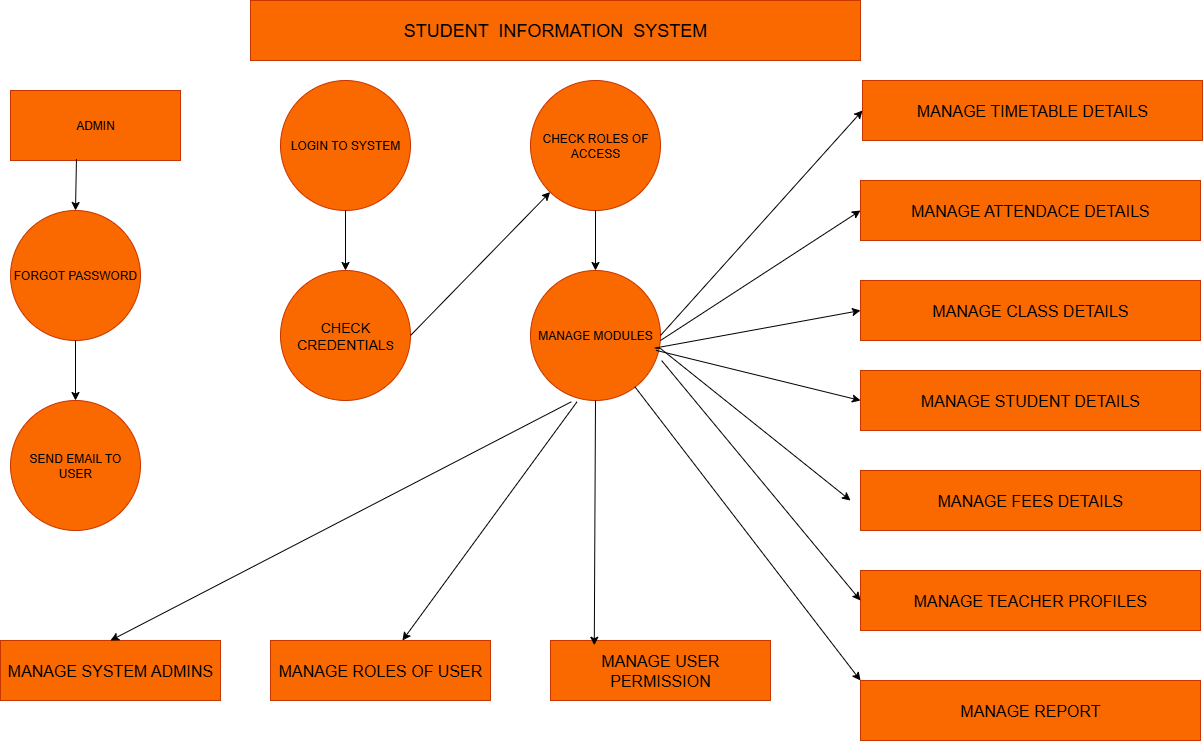

The diagram above was exported from draw.io. Its source (the exported page's mxGraphModel, read from the mxfile embedded in the PNG):
<mxGraphModel dx="2316" dy="803" grid="1" gridSize="10" guides="1" tooltips="1" connect="1" arrows="1" fold="1" page="1" pageScale="1" pageWidth="827" pageHeight="1169" math="0" shadow="0">
  <root>
    <mxCell id="0" />
    <mxCell id="1" parent="0" />
    <mxCell id="VVYC4jyn2I08HL-OP2zn-1" value="&lt;font style=&quot;font-size: 18px;&quot;&gt;STUDENT&amp;nbsp; INFORMATION&amp;nbsp; SYSTEM&lt;/font&gt;" style="rounded=0;whiteSpace=wrap;html=1;fillColor=#fa6800;fontColor=#000000;strokeColor=#C73500;" vertex="1" parent="1">
      <mxGeometry x="-110" width="610" height="60" as="geometry" />
    </mxCell>
    <mxCell id="VVYC4jyn2I08HL-OP2zn-2" value="ADMIN" style="rounded=0;whiteSpace=wrap;html=1;fillColor=#fa6800;fontColor=#000000;strokeColor=#C73500;" vertex="1" parent="1">
      <mxGeometry x="-350" y="90" width="170" height="70" as="geometry" />
    </mxCell>
    <mxCell id="VVYC4jyn2I08HL-OP2zn-3" value="LOGIN TO SYSTEM" style="ellipse;whiteSpace=wrap;html=1;aspect=fixed;fillColor=#fa6800;fontColor=#000000;strokeColor=#C73500;" vertex="1" parent="1">
      <mxGeometry x="-80" y="80" width="130" height="130" as="geometry" />
    </mxCell>
    <mxCell id="VVYC4jyn2I08HL-OP2zn-4" value="CHECK ROLES OF ACCESS" style="ellipse;whiteSpace=wrap;html=1;aspect=fixed;fillColor=#fa6800;fontColor=#000000;strokeColor=#C73500;" vertex="1" parent="1">
      <mxGeometry x="170" y="80" width="130" height="130" as="geometry" />
    </mxCell>
    <mxCell id="VVYC4jyn2I08HL-OP2zn-5" value="FORGOT PASSWORD" style="ellipse;whiteSpace=wrap;html=1;aspect=fixed;fillColor=#fa6800;fontColor=#000000;strokeColor=#C73500;" vertex="1" parent="1">
      <mxGeometry x="-350" y="210" width="130" height="130" as="geometry" />
    </mxCell>
    <mxCell id="VVYC4jyn2I08HL-OP2zn-6" value="SEND EMAIL TO USER" style="ellipse;whiteSpace=wrap;html=1;aspect=fixed;fillColor=#fa6800;fontColor=#000000;strokeColor=#C73500;" vertex="1" parent="1">
      <mxGeometry x="-350" y="400" width="130" height="130" as="geometry" />
    </mxCell>
    <mxCell id="VVYC4jyn2I08HL-OP2zn-7" value="&lt;font size=&quot;3&quot;&gt;MANAGE SYSTEM ADMINS&lt;/font&gt;" style="rounded=0;whiteSpace=wrap;html=1;fillColor=#fa6800;fontColor=#000000;strokeColor=#C73500;" vertex="1" parent="1">
      <mxGeometry x="-360" y="640" width="220" height="60" as="geometry" />
    </mxCell>
    <mxCell id="VVYC4jyn2I08HL-OP2zn-8" value="&lt;font style=&quot;font-size: 14px;&quot;&gt;CHECK CREDENTIAL&lt;/font&gt;S" style="ellipse;whiteSpace=wrap;html=1;aspect=fixed;fillColor=#fa6800;fontColor=#000000;strokeColor=#C73500;" vertex="1" parent="1">
      <mxGeometry x="-80" y="270" width="130" height="130" as="geometry" />
    </mxCell>
    <mxCell id="VVYC4jyn2I08HL-OP2zn-9" value="MANAGE MODULES" style="ellipse;whiteSpace=wrap;html=1;aspect=fixed;fillColor=#fa6800;fontColor=#000000;strokeColor=#C73500;" vertex="1" parent="1">
      <mxGeometry x="170" y="270" width="130" height="130" as="geometry" />
    </mxCell>
    <mxCell id="VVYC4jyn2I08HL-OP2zn-10" value="&lt;font size=&quot;3&quot;&gt;MANAGE ROLES OF USER&lt;/font&gt;" style="rounded=0;whiteSpace=wrap;html=1;fillColor=#fa6800;fontColor=#000000;strokeColor=#C73500;" vertex="1" parent="1">
      <mxGeometry x="-90" y="640" width="220" height="60" as="geometry" />
    </mxCell>
    <mxCell id="VVYC4jyn2I08HL-OP2zn-11" value="&lt;font size=&quot;3&quot;&gt;MANAGE USER PERMISSION&lt;/font&gt;" style="rounded=0;whiteSpace=wrap;html=1;fillColor=#fa6800;fontColor=#000000;strokeColor=#C73500;" vertex="1" parent="1">
      <mxGeometry x="190" y="640" width="220" height="60" as="geometry" />
    </mxCell>
    <mxCell id="VVYC4jyn2I08HL-OP2zn-12" value="&lt;font size=&quot;3&quot;&gt;MANAGE TIMETABLE DETAILS&lt;/font&gt;" style="rounded=0;whiteSpace=wrap;html=1;fillColor=#fa6800;fontColor=#000000;strokeColor=#C73500;" vertex="1" parent="1">
      <mxGeometry x="502" y="80" width="340" height="60" as="geometry" />
    </mxCell>
    <mxCell id="VVYC4jyn2I08HL-OP2zn-13" value="&lt;font size=&quot;3&quot;&gt;MANAGE CLASS DETAILS&lt;/font&gt;" style="rounded=0;whiteSpace=wrap;html=1;fillColor=#fa6800;fontColor=#000000;strokeColor=#C73500;" vertex="1" parent="1">
      <mxGeometry x="500" y="280" width="340" height="60" as="geometry" />
    </mxCell>
    <mxCell id="VVYC4jyn2I08HL-OP2zn-14" value="&lt;font size=&quot;3&quot;&gt;MANAGE ATTENDACE DETAILS&lt;/font&gt;" style="rounded=0;whiteSpace=wrap;html=1;fillColor=#fa6800;fontColor=#000000;strokeColor=#C73500;" vertex="1" parent="1">
      <mxGeometry x="500" y="180" width="340" height="60" as="geometry" />
    </mxCell>
    <mxCell id="VVYC4jyn2I08HL-OP2zn-15" value="&lt;font size=&quot;3&quot;&gt;MANAGE STUDENT DETAILS&lt;/font&gt;" style="rounded=0;whiteSpace=wrap;html=1;fillColor=#fa6800;fontColor=#000000;strokeColor=#C73500;" vertex="1" parent="1">
      <mxGeometry x="500" y="370" width="340" height="60" as="geometry" />
    </mxCell>
    <mxCell id="VVYC4jyn2I08HL-OP2zn-16" value="&lt;font size=&quot;3&quot;&gt;MANAGE FEES DETAILS&lt;/font&gt;" style="rounded=0;whiteSpace=wrap;html=1;fillColor=#fa6800;fontColor=#000000;strokeColor=#C73500;" vertex="1" parent="1">
      <mxGeometry x="500" y="470" width="340" height="60" as="geometry" />
    </mxCell>
    <mxCell id="VVYC4jyn2I08HL-OP2zn-17" value="&lt;font size=&quot;3&quot;&gt;MANAGE TEACHER PROFILES&lt;/font&gt;" style="rounded=0;whiteSpace=wrap;html=1;fillColor=#fa6800;fontColor=#000000;strokeColor=#C73500;" vertex="1" parent="1">
      <mxGeometry x="500" y="570" width="340" height="60" as="geometry" />
    </mxCell>
    <mxCell id="VVYC4jyn2I08HL-OP2zn-18" value="" style="endArrow=classic;html=1;rounded=0;exitX=1;exitY=0.5;exitDx=0;exitDy=0;entryX=0;entryY=0.5;entryDx=0;entryDy=0;" edge="1" parent="1" source="VVYC4jyn2I08HL-OP2zn-9" target="VVYC4jyn2I08HL-OP2zn-12">
      <mxGeometry width="50" height="50" relative="1" as="geometry">
        <mxPoint x="360" y="410" as="sourcePoint" />
        <mxPoint x="410" y="360" as="targetPoint" />
      </mxGeometry>
    </mxCell>
    <mxCell id="VVYC4jyn2I08HL-OP2zn-19" value="" style="endArrow=classic;html=1;rounded=0;entryX=0;entryY=0.5;entryDx=0;entryDy=0;" edge="1" parent="1" target="VVYC4jyn2I08HL-OP2zn-14">
      <mxGeometry width="50" height="50" relative="1" as="geometry">
        <mxPoint x="300" y="340" as="sourcePoint" />
        <mxPoint x="410" y="360" as="targetPoint" />
      </mxGeometry>
    </mxCell>
    <mxCell id="VVYC4jyn2I08HL-OP2zn-20" value="" style="endArrow=classic;html=1;rounded=0;entryX=0;entryY=0.5;entryDx=0;entryDy=0;exitX=0.956;exitY=0.597;exitDx=0;exitDy=0;exitPerimeter=0;" edge="1" parent="1" source="VVYC4jyn2I08HL-OP2zn-9" target="VVYC4jyn2I08HL-OP2zn-13">
      <mxGeometry width="50" height="50" relative="1" as="geometry">
        <mxPoint x="310" y="340" as="sourcePoint" />
        <mxPoint x="410" y="360" as="targetPoint" />
      </mxGeometry>
    </mxCell>
    <mxCell id="VVYC4jyn2I08HL-OP2zn-21" value="" style="endArrow=classic;html=1;rounded=0;exitX=0.965;exitY=0.597;exitDx=0;exitDy=0;exitPerimeter=0;" edge="1" parent="1" source="VVYC4jyn2I08HL-OP2zn-9">
      <mxGeometry width="50" height="50" relative="1" as="geometry">
        <mxPoint x="310" y="450" as="sourcePoint" />
        <mxPoint x="490" y="500" as="targetPoint" />
        <Array as="points">
          <mxPoint x="300" y="348" />
        </Array>
      </mxGeometry>
    </mxCell>
    <mxCell id="VVYC4jyn2I08HL-OP2zn-22" value="" style="endArrow=classic;html=1;rounded=0;exitX=0.965;exitY=0.614;exitDx=0;exitDy=0;exitPerimeter=0;entryX=0;entryY=0.5;entryDx=0;entryDy=0;" edge="1" parent="1" source="VVYC4jyn2I08HL-OP2zn-9" target="VVYC4jyn2I08HL-OP2zn-15">
      <mxGeometry width="50" height="50" relative="1" as="geometry">
        <mxPoint x="360" y="410" as="sourcePoint" />
        <mxPoint x="410" y="360" as="targetPoint" />
      </mxGeometry>
    </mxCell>
    <mxCell id="VVYC4jyn2I08HL-OP2zn-23" value="" style="endArrow=classic;html=1;rounded=0;exitX=1.009;exitY=0.693;exitDx=0;exitDy=0;exitPerimeter=0;entryX=0;entryY=0.5;entryDx=0;entryDy=0;" edge="1" parent="1" source="VVYC4jyn2I08HL-OP2zn-9" target="VVYC4jyn2I08HL-OP2zn-17">
      <mxGeometry width="50" height="50" relative="1" as="geometry">
        <mxPoint x="360" y="410" as="sourcePoint" />
        <mxPoint x="410" y="360" as="targetPoint" />
      </mxGeometry>
    </mxCell>
    <mxCell id="VVYC4jyn2I08HL-OP2zn-24" value="" style="endArrow=classic;html=1;rounded=0;exitX=0.5;exitY=1;exitDx=0;exitDy=0;entryX=0.199;entryY=0.079;entryDx=0;entryDy=0;entryPerimeter=0;" edge="1" parent="1" source="VVYC4jyn2I08HL-OP2zn-9" target="VVYC4jyn2I08HL-OP2zn-11">
      <mxGeometry width="50" height="50" relative="1" as="geometry">
        <mxPoint x="360" y="410" as="sourcePoint" />
        <mxPoint x="410" y="360" as="targetPoint" />
      </mxGeometry>
    </mxCell>
    <mxCell id="VVYC4jyn2I08HL-OP2zn-26" value="" style="endArrow=classic;html=1;rounded=0;exitX=0.314;exitY=1.01;exitDx=0;exitDy=0;exitPerimeter=0;entryX=0.5;entryY=0;entryDx=0;entryDy=0;" edge="1" parent="1" source="VVYC4jyn2I08HL-OP2zn-9" target="VVYC4jyn2I08HL-OP2zn-7">
      <mxGeometry width="50" height="50" relative="1" as="geometry">
        <mxPoint x="360" y="410" as="sourcePoint" />
        <mxPoint x="410" y="360" as="targetPoint" />
      </mxGeometry>
    </mxCell>
    <mxCell id="VVYC4jyn2I08HL-OP2zn-27" value="" style="endArrow=classic;html=1;rounded=0;exitX=0.358;exitY=1.01;exitDx=0;exitDy=0;exitPerimeter=0;" edge="1" parent="1" source="VVYC4jyn2I08HL-OP2zn-9" target="VVYC4jyn2I08HL-OP2zn-10">
      <mxGeometry width="50" height="50" relative="1" as="geometry">
        <mxPoint x="360" y="410" as="sourcePoint" />
        <mxPoint x="410" y="360" as="targetPoint" />
      </mxGeometry>
    </mxCell>
    <mxCell id="VVYC4jyn2I08HL-OP2zn-28" value="" style="endArrow=classic;html=1;rounded=0;exitX=0.388;exitY=0.982;exitDx=0;exitDy=0;exitPerimeter=0;" edge="1" parent="1" source="VVYC4jyn2I08HL-OP2zn-2" target="VVYC4jyn2I08HL-OP2zn-5">
      <mxGeometry width="50" height="50" relative="1" as="geometry">
        <mxPoint x="360" y="410" as="sourcePoint" />
        <mxPoint x="410" y="360" as="targetPoint" />
      </mxGeometry>
    </mxCell>
    <mxCell id="VVYC4jyn2I08HL-OP2zn-30" value="" style="endArrow=classic;html=1;rounded=0;exitX=0.5;exitY=1;exitDx=0;exitDy=0;" edge="1" parent="1" source="VVYC4jyn2I08HL-OP2zn-5" target="VVYC4jyn2I08HL-OP2zn-6">
      <mxGeometry width="50" height="50" relative="1" as="geometry">
        <mxPoint x="360" y="410" as="sourcePoint" />
        <mxPoint x="410" y="360" as="targetPoint" />
      </mxGeometry>
    </mxCell>
    <mxCell id="VVYC4jyn2I08HL-OP2zn-31" value="" style="endArrow=classic;html=1;rounded=0;exitX=0.5;exitY=1;exitDx=0;exitDy=0;" edge="1" parent="1" source="VVYC4jyn2I08HL-OP2zn-3" target="VVYC4jyn2I08HL-OP2zn-8">
      <mxGeometry width="50" height="50" relative="1" as="geometry">
        <mxPoint x="360" y="410" as="sourcePoint" />
        <mxPoint x="410" y="360" as="targetPoint" />
      </mxGeometry>
    </mxCell>
    <mxCell id="VVYC4jyn2I08HL-OP2zn-33" value="" style="endArrow=classic;html=1;rounded=0;exitX=0.5;exitY=1;exitDx=0;exitDy=0;entryX=0.5;entryY=0;entryDx=0;entryDy=0;" edge="1" parent="1" source="VVYC4jyn2I08HL-OP2zn-4" target="VVYC4jyn2I08HL-OP2zn-9">
      <mxGeometry width="50" height="50" relative="1" as="geometry">
        <mxPoint x="360" y="410" as="sourcePoint" />
        <mxPoint x="410" y="360" as="targetPoint" />
      </mxGeometry>
    </mxCell>
    <mxCell id="VVYC4jyn2I08HL-OP2zn-34" value="" style="endArrow=classic;html=1;rounded=0;exitX=1;exitY=0.5;exitDx=0;exitDy=0;" edge="1" parent="1" source="VVYC4jyn2I08HL-OP2zn-8" target="VVYC4jyn2I08HL-OP2zn-4">
      <mxGeometry width="50" height="50" relative="1" as="geometry">
        <mxPoint x="360" y="410" as="sourcePoint" />
        <mxPoint x="410" y="360" as="targetPoint" />
      </mxGeometry>
    </mxCell>
    <mxCell id="VVYC4jyn2I08HL-OP2zn-36" value="&lt;font size=&quot;3&quot;&gt;MANAGE REPORT&lt;/font&gt;" style="rounded=0;whiteSpace=wrap;html=1;fillColor=#fa6800;fontColor=#000000;strokeColor=#C73500;" vertex="1" parent="1">
      <mxGeometry x="500" y="680" width="340" height="60" as="geometry" />
    </mxCell>
    <mxCell id="VVYC4jyn2I08HL-OP2zn-37" value="" style="endArrow=classic;html=1;rounded=0;entryX=0;entryY=0;entryDx=0;entryDy=0;" edge="1" parent="1" source="VVYC4jyn2I08HL-OP2zn-9" target="VVYC4jyn2I08HL-OP2zn-36">
      <mxGeometry width="50" height="50" relative="1" as="geometry">
        <mxPoint x="360" y="680" as="sourcePoint" />
        <mxPoint x="410" y="630" as="targetPoint" />
      </mxGeometry>
    </mxCell>
  </root>
</mxGraphModel>